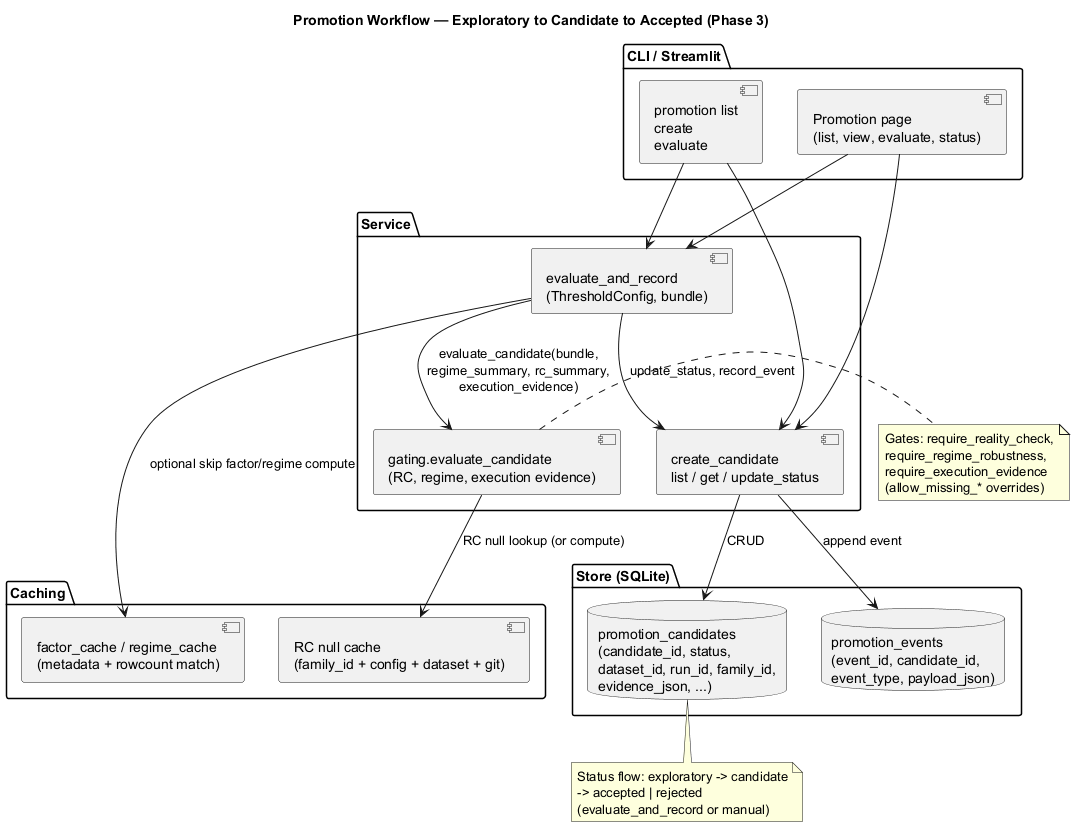

The diagram above was rendered by PlantUML. Its source (embedded in the PNG):
@startuml promotion_workflow
title Promotion Workflow — Exploratory to Candidate to Accepted (Phase 3)

package "Store (SQLite)" {
  database "promotion_candidates\n(candidate_id, status,\ndataset_id, run_id, family_id,\nevidence_json, ...)" as PC
  database "promotion_events\n(event_id, candidate_id,\nevent_type, payload_json)" as PE
}

package "Service" {
  component "create_candidate\nlist / get / update_status" as Store
  component "evaluate_and_record\n(ThresholdConfig, bundle)" as Eval
  component "gating.evaluate_candidate\n(RC, regime, execution evidence)" as Gate
}

package "Caching" {
  component "RC null cache\n(family_id + config + dataset + git)" as RCCache
  component "factor_cache / regime_cache\n(metadata + rowcount match)" as FCache
}

Store --> PC : CRUD
Store --> PE : append event
Eval --> Store : update_status, record_event
Eval --> Gate : evaluate_candidate(bundle,\nregime_summary, rc_summary,\nexecution_evidence)
Gate --> RCCache : RC null lookup (or compute)
Eval --> FCache : optional skip factor/regime compute

package "CLI / Streamlit" {
  component "promotion list\ncreate\nevaluate" as CLI
  component "Promotion page\n(list, view, evaluate, status)" as UI
}
CLI --> Store
CLI --> Eval
UI --> Store
UI --> Eval

note right of Gate
  Gates: require_reality_check,
  require_regime_robustness,
  require_execution_evidence
  (allow_missing_* overrides)
end note

note bottom of PC
  Status flow: exploratory -> candidate
  -> accepted | rejected
  (evaluate_and_record or manual)
end note

@enduml